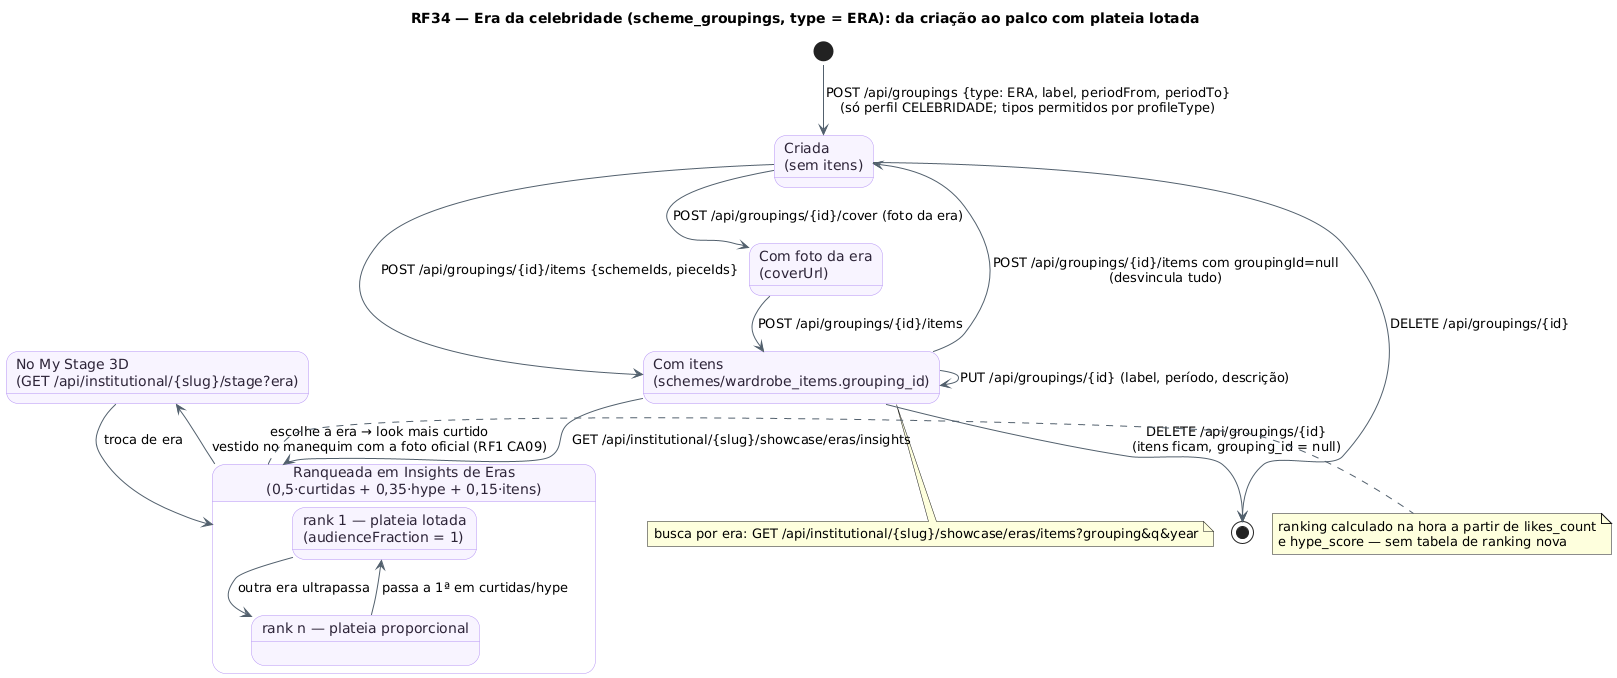

The diagram above was rendered by PlantUML. Its source (embedded in the PNG):
@startuml RF34_MaquinaDeEstados_Era
!pragma layout smetana
skinparam backgroundColor #FFFFFF
skinparam state {
  BackgroundColor #F8F4FF
  BorderColor #B695F5
  FontColor #2D2438
  ArrowColor #52606D
}
title RF34 — Era da celebridade (scheme_groupings, type = ERA): da criação ao palco com plateia lotada
[*] --> Criada : POST /api/groupings {type: ERA, label, periodFrom, periodTo}\n(só perfil CELEBRIDADE; tipos permitidos por profileType)
state "Criada\n(sem itens)" as Criada
state "Com foto da era\n(coverUrl)" as ComCapa
state "Com itens\n(schemes/wardrobe_items.grouping_id)" as ComItens
state "Ranqueada em Insights de Eras\n(0,5·curtidas + 0,35·hype + 0,15·itens)" as Ranqueada {
  state "rank 1 — plateia lotada\n(audienceFraction = 1)" as Top
  state "rank n — plateia proporcional" as Resto
  Resto --> Top : passa a 1ª em curtidas/hype
  Top --> Resto : outra era ultrapassa
}
state "No My Stage 3D\n(GET /api/institutional/{slug}/stage?era)" as Palco
Criada --> ComCapa : POST /api/groupings/{id}/cover (foto da era)
Criada --> ComItens : POST /api/groupings/{id}/items {schemeIds, pieceIds}
ComCapa --> ComItens : POST /api/groupings/{id}/items
ComItens --> ComItens : PUT /api/groupings/{id} (label, período, descrição)
ComItens --> Ranqueada : GET /api/institutional/{slug}/showcase/eras/insights
Ranqueada --> Palco : escolhe a era → look mais curtido\nvestido no manequim com a foto oficial (RF1 CA09)
Palco --> Ranqueada : troca de era
ComItens --> Criada : POST /api/groupings/{id}/items com groupingId=null\n(desvincula tudo)
Criada --> [*] : DELETE /api/groupings/{id}
ComItens --> [*] : DELETE /api/groupings/{id}\n(itens ficam, grouping_id = null)
note right of Ranqueada : ranking calculado na hora a partir de likes_count\ne hype_score — sem tabela de ranking nova
note bottom of ComItens : busca por era: GET /api/institutional/{slug}/showcase/eras/items?grouping&q&year
@enduml